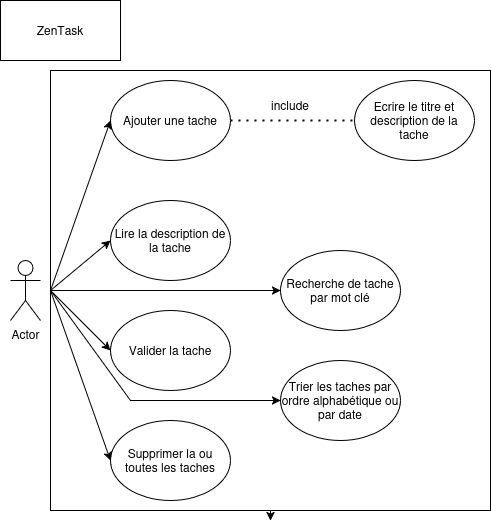

The diagram above was exported from draw.io. Its source (the exported page's mxGraphModel, read from the mxfile embedded in the PNG):
<mxGraphModel dx="474" dy="574" grid="1" gridSize="10" guides="1" tooltips="1" connect="1" arrows="1" fold="1" page="1" pageScale="1" pageWidth="827" pageHeight="1169" math="0" shadow="0">
  <root>
    <mxCell id="0" />
    <mxCell id="1" parent="0" />
    <mxCell id="7hWeQHAS_2zPD_HAHigj-13" style="edgeStyle=orthogonalEdgeStyle;rounded=0;orthogonalLoop=1;jettySize=auto;html=1;exitX=0.5;exitY=1;exitDx=0;exitDy=0;" edge="1" parent="1" source="7hWeQHAS_2zPD_HAHigj-12">
      <mxGeometry relative="1" as="geometry">
        <mxPoint x="270" y="520" as="targetPoint" />
      </mxGeometry>
    </mxCell>
    <mxCell id="7hWeQHAS_2zPD_HAHigj-12" value="" style="whiteSpace=wrap;html=1;aspect=fixed;" vertex="1" parent="1">
      <mxGeometry x="50" y="70" width="440" height="440" as="geometry" />
    </mxCell>
    <mxCell id="7hWeQHAS_2zPD_HAHigj-1" value="Actor" style="shape=umlActor;verticalLabelPosition=bottom;verticalAlign=top;html=1;outlineConnect=0;" vertex="1" parent="1">
      <mxGeometry x="10" y="260" width="30" height="60" as="geometry" />
    </mxCell>
    <mxCell id="7hWeQHAS_2zPD_HAHigj-2" value="ZenTask" style="rounded=0;whiteSpace=wrap;html=1;" vertex="1" parent="1">
      <mxGeometry width="120" height="60" as="geometry" />
    </mxCell>
    <mxCell id="7hWeQHAS_2zPD_HAHigj-3" value="Recherche de tache par mot clé" style="ellipse;whiteSpace=wrap;html=1;" vertex="1" parent="1">
      <mxGeometry x="280" y="250" width="120" height="80" as="geometry" />
    </mxCell>
    <mxCell id="7hWeQHAS_2zPD_HAHigj-4" value="Trier les taches par ordre alphabétique ou par date" style="ellipse;whiteSpace=wrap;html=1;" vertex="1" parent="1">
      <mxGeometry x="280" y="360" width="120" height="80" as="geometry" />
    </mxCell>
    <mxCell id="7hWeQHAS_2zPD_HAHigj-5" value="Ajouter une tache" style="ellipse;whiteSpace=wrap;html=1;" vertex="1" parent="1">
      <mxGeometry x="110" y="80" width="120" height="80" as="geometry" />
    </mxCell>
    <mxCell id="7hWeQHAS_2zPD_HAHigj-6" value="Lire la description de la tache" style="ellipse;whiteSpace=wrap;html=1;" vertex="1" parent="1">
      <mxGeometry x="110" y="200" width="120" height="80" as="geometry" />
    </mxCell>
    <mxCell id="7hWeQHAS_2zPD_HAHigj-7" value="Valider la tache" style="ellipse;whiteSpace=wrap;html=1;" vertex="1" parent="1">
      <mxGeometry x="110" y="310" width="120" height="80" as="geometry" />
    </mxCell>
    <mxCell id="7hWeQHAS_2zPD_HAHigj-8" value="Supprimer la ou toutes les taches" style="ellipse;whiteSpace=wrap;html=1;" vertex="1" parent="1">
      <mxGeometry x="110" y="420" width="120" height="80" as="geometry" />
    </mxCell>
    <mxCell id="7hWeQHAS_2zPD_HAHigj-9" value="Ecrire le titre et description de la tache" style="ellipse;whiteSpace=wrap;html=1;" vertex="1" parent="1">
      <mxGeometry x="354" y="80" width="120" height="80" as="geometry" />
    </mxCell>
    <mxCell id="7hWeQHAS_2zPD_HAHigj-10" value="" style="endArrow=classic;html=1;rounded=0;entryX=0;entryY=0.5;entryDx=0;entryDy=0;exitX=0;exitY=0.5;exitDx=0;exitDy=0;" edge="1" parent="1" source="7hWeQHAS_2zPD_HAHigj-12" target="7hWeQHAS_2zPD_HAHigj-5">
      <mxGeometry width="50" height="50" relative="1" as="geometry">
        <mxPoint x="50" y="300" as="sourcePoint" />
        <mxPoint x="70" y="293.68421052631584" as="targetPoint" />
        <Array as="points" />
      </mxGeometry>
    </mxCell>
    <mxCell id="7hWeQHAS_2zPD_HAHigj-14" value="" style="endArrow=classic;html=1;rounded=0;exitX=0;exitY=0.5;exitDx=0;exitDy=0;entryX=0;entryY=0.5;entryDx=0;entryDy=0;" edge="1" parent="1" source="7hWeQHAS_2zPD_HAHigj-12" target="7hWeQHAS_2zPD_HAHigj-6">
      <mxGeometry width="50" height="50" relative="1" as="geometry">
        <mxPoint x="230" y="330" as="sourcePoint" />
        <mxPoint x="280" y="280" as="targetPoint" />
      </mxGeometry>
    </mxCell>
    <mxCell id="7hWeQHAS_2zPD_HAHigj-15" value="" style="endArrow=classic;html=1;rounded=0;exitX=0;exitY=0.5;exitDx=0;exitDy=0;entryX=0;entryY=0.5;entryDx=0;entryDy=0;" edge="1" parent="1" source="7hWeQHAS_2zPD_HAHigj-12" target="7hWeQHAS_2zPD_HAHigj-7">
      <mxGeometry width="50" height="50" relative="1" as="geometry">
        <mxPoint x="230" y="330" as="sourcePoint" />
        <mxPoint x="280" y="280" as="targetPoint" />
      </mxGeometry>
    </mxCell>
    <mxCell id="7hWeQHAS_2zPD_HAHigj-16" value="" style="endArrow=classic;html=1;rounded=0;exitX=0;exitY=0.5;exitDx=0;exitDy=0;entryX=0;entryY=0.5;entryDx=0;entryDy=0;" edge="1" parent="1" source="7hWeQHAS_2zPD_HAHigj-12" target="7hWeQHAS_2zPD_HAHigj-8">
      <mxGeometry width="50" height="50" relative="1" as="geometry">
        <mxPoint x="230" y="330" as="sourcePoint" />
        <mxPoint x="280" y="280" as="targetPoint" />
      </mxGeometry>
    </mxCell>
    <mxCell id="7hWeQHAS_2zPD_HAHigj-17" value="" style="endArrow=classic;html=1;rounded=0;entryX=0;entryY=0.5;entryDx=0;entryDy=0;" edge="1" parent="1" target="7hWeQHAS_2zPD_HAHigj-3">
      <mxGeometry width="50" height="50" relative="1" as="geometry">
        <mxPoint x="50" y="290" as="sourcePoint" />
        <mxPoint x="280" y="280" as="targetPoint" />
      </mxGeometry>
    </mxCell>
    <mxCell id="7hWeQHAS_2zPD_HAHigj-18" value="" style="endArrow=classic;html=1;rounded=0;entryX=0;entryY=0.5;entryDx=0;entryDy=0;" edge="1" parent="1" target="7hWeQHAS_2zPD_HAHigj-4">
      <mxGeometry width="50" height="50" relative="1" as="geometry">
        <mxPoint x="50" y="290" as="sourcePoint" />
        <mxPoint x="280" y="280" as="targetPoint" />
        <Array as="points">
          <mxPoint x="130" y="400" />
        </Array>
      </mxGeometry>
    </mxCell>
    <mxCell id="7hWeQHAS_2zPD_HAHigj-20" value="" style="endArrow=none;dashed=1;html=1;dashPattern=1 3;strokeWidth=2;rounded=0;entryX=0;entryY=0.5;entryDx=0;entryDy=0;" edge="1" parent="1" target="7hWeQHAS_2zPD_HAHigj-9">
      <mxGeometry width="50" height="50" relative="1" as="geometry">
        <mxPoint x="230" y="120" as="sourcePoint" />
        <mxPoint x="280" y="280" as="targetPoint" />
      </mxGeometry>
    </mxCell>
    <mxCell id="7hWeQHAS_2zPD_HAHigj-21" value="include" style="text;html=1;align=center;verticalAlign=middle;whiteSpace=wrap;rounded=0;" vertex="1" parent="1">
      <mxGeometry x="260" y="90" width="60" height="30" as="geometry" />
    </mxCell>
  </root>
</mxGraphModel>